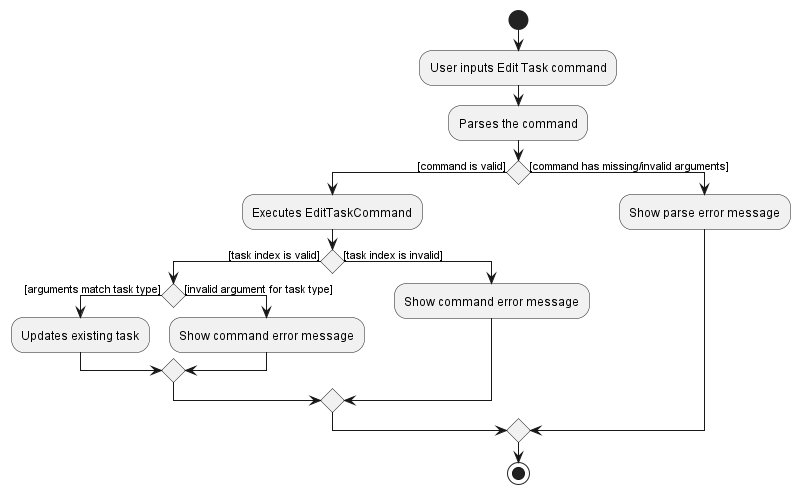

The diagram above was rendered by PlantUML. Its source (embedded in the PNG):
@startuml
start
:User inputs Edit Task command;

:Parses the command;

if() then ([command is valid])
    :Executes EditTaskCommand;
    if() then ([task index is valid])
        if() then ([arguments match task type])
            :Updates existing task;
        else([invalid argument for task type])
            :Show command error message;
        endif
    else([task index is invalid])
        :Show command error message;
    endif
else([command has missing/invalid arguments])
    :Show parse error message;
endif
stop
@enduml